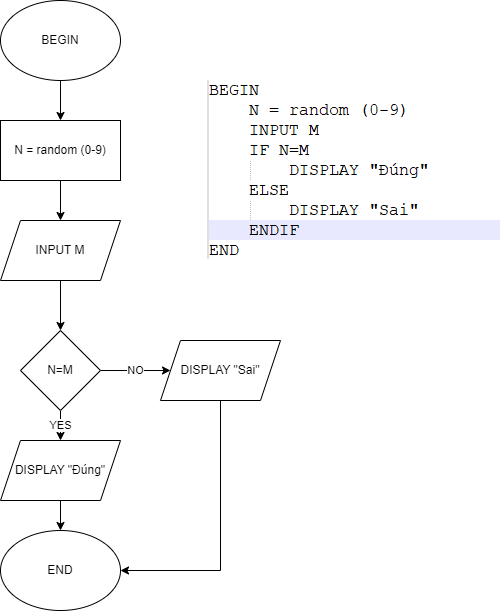

The diagram above was exported from draw.io. Its source (the exported page's mxGraphModel, read from the mxfile embedded in the PNG):
<mxGraphModel dx="1036" dy="606" grid="1" gridSize="10" guides="1" tooltips="1" connect="1" arrows="1" fold="1" page="1" pageScale="1" pageWidth="850" pageHeight="1100" math="0" shadow="0">
  <root>
    <mxCell id="0" />
    <mxCell id="1" parent="0" />
    <mxCell id="LcyhPE4wd-_OCJFp_veN-13" value="" style="shape=image;verticalLabelPosition=bottom;labelBackgroundColor=default;verticalAlign=top;aspect=fixed;imageAspect=0;image=data:image/png,(base64 omitted: 7756 chars);" vertex="1" parent="1">
      <mxGeometry x="557" y="80" width="293" height="179" as="geometry" />
    </mxCell>
    <mxCell id="LcyhPE4wd-_OCJFp_veN-16" value="" style="edgeStyle=orthogonalEdgeStyle;rounded=0;orthogonalLoop=1;jettySize=auto;html=1;" edge="1" parent="1" source="LcyhPE4wd-_OCJFp_veN-14" target="LcyhPE4wd-_OCJFp_veN-15">
      <mxGeometry relative="1" as="geometry" />
    </mxCell>
    <mxCell id="LcyhPE4wd-_OCJFp_veN-14" value="BEGIN" style="ellipse;whiteSpace=wrap;html=1;" vertex="1" parent="1">
      <mxGeometry x="350" width="120" height="80" as="geometry" />
    </mxCell>
    <mxCell id="LcyhPE4wd-_OCJFp_veN-20" value="" style="edgeStyle=orthogonalEdgeStyle;rounded=0;orthogonalLoop=1;jettySize=auto;html=1;" edge="1" parent="1" source="LcyhPE4wd-_OCJFp_veN-15" target="LcyhPE4wd-_OCJFp_veN-19">
      <mxGeometry relative="1" as="geometry" />
    </mxCell>
    <mxCell id="LcyhPE4wd-_OCJFp_veN-15" value="N = random (0-9)" style="whiteSpace=wrap;html=1;" vertex="1" parent="1">
      <mxGeometry x="350" y="120" width="120" height="60" as="geometry" />
    </mxCell>
    <mxCell id="LcyhPE4wd-_OCJFp_veN-22" value="" style="edgeStyle=orthogonalEdgeStyle;rounded=0;orthogonalLoop=1;jettySize=auto;html=1;" edge="1" parent="1" source="LcyhPE4wd-_OCJFp_veN-19" target="LcyhPE4wd-_OCJFp_veN-21">
      <mxGeometry relative="1" as="geometry" />
    </mxCell>
    <mxCell id="LcyhPE4wd-_OCJFp_veN-19" value="INPUT M" style="shape=parallelogram;perimeter=parallelogramPerimeter;whiteSpace=wrap;html=1;fixedSize=1;" vertex="1" parent="1">
      <mxGeometry x="350" y="220" width="120" height="60" as="geometry" />
    </mxCell>
    <mxCell id="LcyhPE4wd-_OCJFp_veN-24" value="YES" style="edgeStyle=orthogonalEdgeStyle;rounded=0;orthogonalLoop=1;jettySize=auto;html=1;" edge="1" parent="1" source="LcyhPE4wd-_OCJFp_veN-21" target="LcyhPE4wd-_OCJFp_veN-23">
      <mxGeometry relative="1" as="geometry" />
    </mxCell>
    <mxCell id="LcyhPE4wd-_OCJFp_veN-26" value="NO" style="edgeStyle=orthogonalEdgeStyle;rounded=0;orthogonalLoop=1;jettySize=auto;html=1;" edge="1" parent="1" source="LcyhPE4wd-_OCJFp_veN-21" target="LcyhPE4wd-_OCJFp_veN-25">
      <mxGeometry relative="1" as="geometry" />
    </mxCell>
    <mxCell id="LcyhPE4wd-_OCJFp_veN-21" value="N=M" style="rhombus;whiteSpace=wrap;html=1;" vertex="1" parent="1">
      <mxGeometry x="370" y="330" width="80" height="80" as="geometry" />
    </mxCell>
    <mxCell id="LcyhPE4wd-_OCJFp_veN-28" value="" style="edgeStyle=orthogonalEdgeStyle;rounded=0;orthogonalLoop=1;jettySize=auto;html=1;" edge="1" parent="1" source="LcyhPE4wd-_OCJFp_veN-23" target="LcyhPE4wd-_OCJFp_veN-27">
      <mxGeometry relative="1" as="geometry" />
    </mxCell>
    <mxCell id="LcyhPE4wd-_OCJFp_veN-23" value="DISPLAY &quot;Đúng&quot;" style="shape=parallelogram;perimeter=parallelogramPerimeter;whiteSpace=wrap;html=1;fixedSize=1;" vertex="1" parent="1">
      <mxGeometry x="350" y="440" width="120" height="60" as="geometry" />
    </mxCell>
    <mxCell id="LcyhPE4wd-_OCJFp_veN-29" style="edgeStyle=orthogonalEdgeStyle;rounded=0;orthogonalLoop=1;jettySize=auto;html=1;exitX=0.5;exitY=1;exitDx=0;exitDy=0;entryX=1;entryY=0.5;entryDx=0;entryDy=0;" edge="1" parent="1" source="LcyhPE4wd-_OCJFp_veN-25" target="LcyhPE4wd-_OCJFp_veN-27">
      <mxGeometry relative="1" as="geometry" />
    </mxCell>
    <mxCell id="LcyhPE4wd-_OCJFp_veN-25" value="DISPLAY &quot;Sai&quot;" style="shape=parallelogram;perimeter=parallelogramPerimeter;whiteSpace=wrap;html=1;fixedSize=1;" vertex="1" parent="1">
      <mxGeometry x="510" y="340" width="120" height="60" as="geometry" />
    </mxCell>
    <mxCell id="LcyhPE4wd-_OCJFp_veN-27" value="END" style="ellipse;whiteSpace=wrap;html=1;" vertex="1" parent="1">
      <mxGeometry x="350" y="530" width="120" height="80" as="geometry" />
    </mxCell>
  </root>
</mxGraphModel>